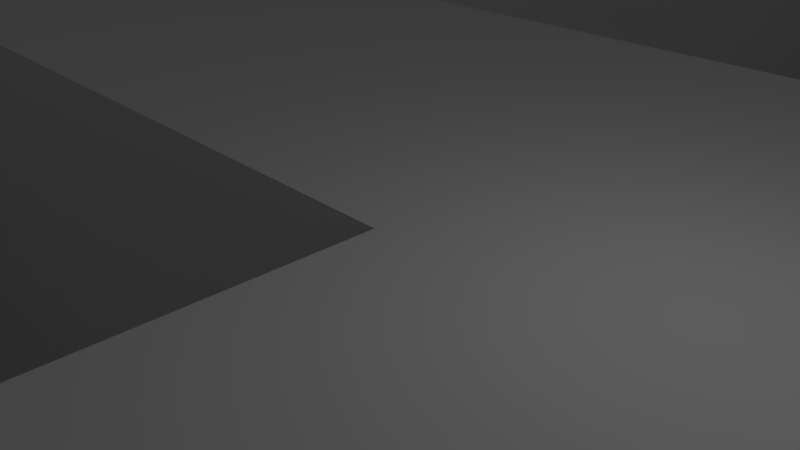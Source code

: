 # Source: untitled.blend  (saved by Blender 2.78.0; exported with 4.5.12 LTS)
import bpy
from mathutils import Matrix  # noqa: F401  (used for matrix-valued properties, if any)

bpy.ops.wm.read_factory_settings(use_empty=True)
scene = bpy.context.scene
scene.name = 'Scene'

# ---- collections
col_collection_1 = bpy.data.collections.new('Collection 1'); scene.collection.children.link(col_collection_1)

# ---- world
world_world = bpy.data.worlds.new('World'); scene.world = world_world
world_world.color = (0.05088, 0.05088, 0.05088)
world_world.use_sun_shadow = False
world_world.sun_shadow_jitter_overblur = 0.0
world_world.cycles.sampling_method = 'MANUAL'

# ---- cameras
cam_camera = bpy.data.cameras.new('Camera')
cam_camera.clip_end = 100.0
cam_camera.lens = 35.0
cam_camera.sensor_width = 32.0
cam_camera.sensor_height = 18.0
cam_camera.ortho_scale = 7.314
cam_camera.dof.focus_distance = 0.0
cam_camera.dof.aperture_fstop = 128.0

# ---- lights
light_lamp = bpy.data.lights.new('Lamp', 'POINT')
light_lamp.transmission_factor = 0.0
light_lamp.cutoff_distance = 30.0
light_lamp.energy = 100.0
light_lamp.shadow_buffer_clip_start = 1.001
light_lamp.shadow_soft_size = 0.1
light_lamp.shadow_maximum_resolution = 0.006
light_lamp.use_absolute_resolution = True

# ---- meshes
me_plane = bpy.data.meshes.new('Plane')
me_plane.from_pydata([(-1.0, -1.0, 0.0), (1.0, -1.0, 0.0), (-1.0, 1.0, 0.0), (1.0, 1.0, 0.0), (-1.0, 0.8, 0.0), (-1.0, 0.6, 0.0), (-1.0, 0.4, 0.0), (-1.0, 0.2, 0.0), (-1.0, 0.0, 0.0), (-1.0, -0.2, 0.0), (-1.0, -0.4, 0.0), (-1.0, -0.6, 0.0), (-1.0, -0.8, 0.0), (-0.8, -1.0, 0.0), (-0.6, -1.0, 0.0), (-0.4, -1.0, 0.0), (-0.2, -1.0, 0.0), (0.0, -1.0, 0.0), (0.2, -1.0, 0.0), (0.4, -1.0, 0.0), (0.6, -1.0, 0.0), (0.8, -1.0, 0.0), (1.0, -0.8, 0.0), (1.0, -0.6, 0.0), (1.0, -0.4, 0.0), (1.0, -0.2, 0.0), (1.0, 0.0, 0.0), (1.0, 0.2, 0.0), (1.0, 0.4, 0.0), (1.0, 0.6, 0.0), (1.0, 0.8, 0.0), (0.8, 1.0, 0.0), (0.6, 1.0, 0.0), (0.4, 1.0, 0.0), (0.2, 1.0, 0.0), (0.0, 1.0, 0.0), (-0.2, 1.0, 0.0), (-0.4, 1.0, 0.0), (-0.6, 1.0, 0.0), (-0.8, 1.0, 0.0), (-0.8, -0.4, 0.0), (-0.8, -0.2, 0.0), (-0.8, 0.0, 0.0), (-0.8, 0.2, 0.0), (-0.8, 0.4, 0.0), (-0.8, 0.6, 0.0), (-0.8, 0.8, 0.0), (-0.6, -0.4, 0.0), (-0.6, -0.2, 0.0), (-0.6, 0.4, 0.0), (-0.6, 0.6, 0.0), (-0.6, 0.8, 0.0), (-0.4, -0.8, 0.0), (-0.4, -0.6, 0.0), (-0.4, -0.4, 0.0), (-0.4, -0.2, 0.0), (-0.4, 0.0, 0.0), (-0.4, 0.2, 0.0), (-0.4, 0.4, 0.0), (-0.4, 0.6, 0.0), (-0.4, 0.8, 0.0), (-0.2, -0.8, 0.0), (-0.2, -0.6, 0.0), (-0.2, -0.4, 0.0), (-0.2, -0.2, 0.0), (-0.2, 0.0, 0.0), (-0.2, 0.2, 0.0), (-0.2, 0.4, 0.0), (-0.2, 0.6, 0.0), (-0.2, 0.8, 0.0), (0.0, -0.8, 0.0), (0.0, -0.6, 0.0), (0.0, -0.4, 0.0), (0.0, -0.2, 0.0), (0.0, 0.0, 0.0), (0.0, 0.2, 0.0), (0.0, 0.8, 0.0), (0.2, -0.8, 0.0), (0.2, -0.6, 0.0), (0.2, -0.4, 0.0), (0.2, -0.2, 0.0), (0.2, 0.0, 0.0), (0.2, 0.2, 0.0), (0.2, 0.8, 0.0), (0.4, -0.8, 0.0), (0.4, -0.6, 0.0), (0.4, -0.4, 0.0), (0.4, -0.2, 0.0), (0.4, 0.0, 0.0), (0.4, 0.2, 0.0), (0.4, 0.4, 0.0), (0.4, 0.6, 0.0), (0.4, 0.8, 0.0), (0.6, -0.8, 0.0), (0.6, -0.6, 0.0), (0.6, -0.4, 0.0), (0.6, 0.0, 0.0), (0.6, 0.2, 0.0), (0.6, 0.4, 0.0), (0.6, 0.6, 0.0), (0.6, 0.8, 0.0), (0.8, -0.8, 0.0), (0.8, -0.6, 0.0), (0.8, -0.4, 0.0), (0.8, 0.0, 0.0), (0.8, 0.2, 0.0), (0.8, 0.4, 0.0), (0.8, 0.6, 0.0), (0.8, 0.8, 0.0), (-1.0, -0.8, -14.26), (-1.0, -1.0, -14.26), (-1.0, 0.8, -14.26), (-1.0, 0.6, -14.26), (-1.0, -0.4, -14.26), (-1.0, -0.6, -14.26), (-0.8, -1.0, -14.26), (-0.6, -1.0, -14.26), (-0.4, -1.0, -14.26), (0.0, -1.0, -14.26), (0.2, -1.0, -14.26), (0.4, -1.0, -14.26), (0.6, -1.0, -14.26), (1.0, -0.4, -14.26), (1.0, -0.2, -14.26), (1.0, 0.0, -14.26), (1.0, 0.2, -14.26), (1.0, 0.4, -14.26), (1.0, 0.6, -14.26), (1.0, 0.8, -14.26), (-0.8, -0.8, -14.26), (-0.8, -0.6, -14.26), (-0.8, -0.4, -14.26), (-0.8, -0.2, -14.26), (-0.8, 0.0, -14.26), (-0.8, 0.2, -14.26), (-0.8, 0.4, -14.26), (-0.8, 0.6, -14.26), (-0.8, 0.8, -14.26), (-0.6, -0.8, -14.26), (-0.6, -0.6, -14.26), (-0.6, -0.4, -14.26), (-0.6, -0.2, -14.26), (-0.6, 0.0, -14.26), (-0.6, 0.2, -14.26), (-0.6, 0.4, -14.26), (-0.6, 0.6, -14.26), (-0.6, 0.8, -14.26), (-0.4, -0.8, -14.26), (-0.4, -0.6, -14.26), (-0.4, -0.4, -14.26), (-0.4, -0.2, -14.26), (-0.4, 0.0, -14.26), (-0.4, 0.2, -14.26), (-0.4, 0.4, -14.26), (-0.2, -0.6, -14.26), (-0.2, -0.4, -14.26), (-0.2, -0.2, -14.26), (-0.2, 0.0, -14.26), (-0.2, 0.2, -14.26), (-0.2, 0.4, -14.26), (-0.2, 0.6, -14.26), (-0.2, 0.8, -14.26), (0.0, -0.8, -14.26), (0.0, -0.6, -14.26), (0.0, -0.4, -14.26), (0.0, -0.2, -14.26), (0.0, 0.0, -14.26), (0.0, 0.2, -14.26), (0.0, 0.4, -14.26), (0.0, 0.6, -14.26), (0.0, 0.8, -14.26), (0.2, -0.8, -14.26), (0.2, -0.6, -14.26), (0.2, -0.4, -14.26), (0.2, 0.2, -14.26), (0.2, 0.4, -14.26), (0.2, 0.6, -14.26), (0.2, 0.8, -14.26), (0.4, -0.8, -14.26), (0.4, -0.6, -14.26), (0.4, -0.4, -14.26), (0.4, -0.2, -14.26), (0.4, 0.0, -14.26), (0.4, 0.2, -14.26), (0.4, 0.4, -14.26), (0.4, 0.6, -14.26), (0.4, 0.8, -14.26), (0.6, -0.8, -14.26), (0.6, -0.6, -14.26), (0.6, -0.4, -14.26), (0.6, -0.2, -14.26), (0.6, 0.0, -14.26), (0.6, 0.2, -14.26), (0.6, 0.4, -14.26), (0.8, -0.4, -14.26), (0.8, -0.2, -14.26), (0.8, 0.0, -14.26), (0.8, 0.2, -14.26), (0.8, 0.4, -14.26), (0.8, 0.6, -14.26), (0.8, 0.8, -14.26)], [], [(108, 30, 3, 31), (4, 46, 39, 2), (46, 51, 38, 39), (51, 60, 37, 38), (60, 69, 36, 37), (69, 76, 35, 36), (76, 83, 34, 35), (83, 92, 33, 34), (92, 100, 32, 33), (100, 108, 31, 32), (82, 89, 183, 174), (72, 73, 165, 164), (26, 104, 196, 124), (10, 40, 41, 9), (9, 41, 42, 8), (8, 42, 43, 7), (7, 43, 44, 6), (6, 44, 45, 5), (4, 5, 112, 111), (91, 92, 186, 185), (29, 30, 128, 127), (65, 56, 151, 157), (40, 47, 48, 41), (103, 24, 122, 194), (90, 91, 185, 184), (28, 29, 127, 126), (55, 64, 156, 150), (86, 79, 173, 180), (70, 17, 118, 162), (27, 28, 126, 125), (63, 54, 149, 155), (47, 54, 55, 48), (89, 88, 182, 183), (40, 10, 113, 131), (53, 62, 154, 148), (49, 58, 59, 50), (50, 59, 60, 51), (15, 16, 61, 52), (52, 61, 62, 53), (69, 68, 160, 161), (54, 63, 64, 55), (88, 87, 181, 182), (56, 65, 66, 57), (57, 66, 67, 58), (58, 67, 68, 59), (59, 68, 69, 60), (16, 17, 70, 61), (61, 70, 71, 62), (12, 0, 110, 109), (25, 26, 124, 123), (83, 76, 170, 177), (65, 74, 75, 66), (68, 67, 159, 160), (87, 86, 180, 181), (24, 25, 123, 122), (67, 66, 158, 159), (70, 77, 78, 71), (106, 98, 193, 198), (72, 79, 80, 73), (73, 80, 81, 74), (74, 81, 82, 75), (108, 107, 199, 200), (97, 105, 197, 192), (84, 85, 179, 178), (107, 106, 198, 199), (58, 49, 144, 153), (75, 82, 174, 167), (79, 86, 87, 80), (80, 87, 88, 81), (81, 88, 89, 82), (104, 96, 191, 196), (45, 44, 135, 136), (64, 63, 155, 156), (44, 43, 134, 135), (84, 93, 94, 85), (95, 103, 194, 189), (19, 20, 121, 120), (48, 55, 150, 141), (43, 42, 133, 134), (79, 72, 164, 173), (90, 98, 99, 91), (91, 99, 100, 92), (20, 21, 101, 93), (93, 101, 102, 94), (94, 102, 103, 95), (54, 47, 140, 149), (18, 19, 120, 119), (96, 104, 105, 97), (42, 41, 132, 133), (98, 106, 107, 99), (99, 107, 108, 100), (21, 1, 22, 101), (101, 22, 23, 102), (102, 23, 24, 103), (71, 78, 172, 163), (17, 18, 119, 118), (104, 26, 27, 105), (77, 70, 162, 171), (76, 69, 161, 170), (51, 46, 137, 146), (110, 115, 129, 109), (109, 129, 130, 114), (114, 130, 131, 113), (112, 136, 137, 111), (115, 116, 138, 129), (129, 138, 139, 130), (130, 139, 140, 131), (132, 141, 142, 133), (133, 142, 143, 134), (134, 143, 144, 135), (135, 144, 145, 136), (136, 145, 146, 137), (116, 117, 147, 138), (138, 147, 148, 139), (139, 148, 149, 140), (141, 150, 151, 142), (142, 151, 152, 143), (143, 152, 153, 144), (148, 154, 155, 149), (150, 156, 157, 151), (154, 163, 164, 155), (155, 164, 165, 156), (156, 165, 166, 157), (158, 167, 168, 159), (159, 168, 169, 160), (160, 169, 170, 161), (118, 119, 171, 162), (163, 172, 173, 164), (167, 174, 175, 168), (168, 175, 176, 169), (169, 176, 177, 170), (119, 120, 178, 171), (171, 178, 179, 172), (172, 179, 180, 173), (174, 183, 184, 175), (175, 184, 185, 176), (176, 185, 186, 177), (120, 121, 187, 178), (179, 188, 189, 180), (180, 189, 190, 181), (181, 190, 191, 182), (182, 191, 192, 183), (183, 192, 193, 184), (189, 194, 195, 190), (190, 195, 196, 191), (192, 197, 198, 193), (194, 122, 123, 195), (195, 123, 124, 196), (197, 125, 126, 198), (198, 126, 127, 199), (199, 127, 128, 200), (49, 50, 145, 144), (5, 45, 136, 112), (20, 93, 187, 121), (105, 27, 125, 197), (73, 74, 166, 165), (50, 51, 146, 145), (46, 4, 111, 137), (94, 95, 189, 188), (92, 83, 177, 186), (15, 52, 147, 117), (30, 108, 200, 128), (93, 84, 178, 187), (52, 53, 148, 147), (62, 71, 163, 154), (47, 40, 131, 140), (85, 94, 188, 179), (41, 48, 141, 132), (10, 11, 114, 113), (96, 97, 192, 191), (11, 12, 109, 114), (74, 65, 157, 166), (0, 13, 115, 110), (78, 77, 171, 172), (56, 57, 152, 151), (66, 75, 167, 158), (13, 14, 116, 115), (57, 58, 153, 152), (14, 15, 117, 116), (98, 90, 184, 193)])
me_plane.use_remesh_preserve_volume = False
me_plane.use_remesh_preserve_attributes = False
me_plane.use_mirror_vertex_groups = False
me_plane.update()

# ---- objects
ob_plane = bpy.data.objects.new('Plane', me_plane)
ob_lamp = bpy.data.objects.new('Lamp', light_lamp)
ob_camera = bpy.data.objects.new('Camera', cam_camera)

# ---- transforms, parenting, visibility, modifiers, constraints
ob_plane.location = (0.1747, -0.05718, 0.4474)
ob_plane.scale = (50.0, 50.0, 1.0)
ob_plane.lineart.crease_threshold = 0.0
ob_lamp.location = (4.076, 1.005, 5.904)
ob_lamp.rotation_euler = (0.6503, 0.05522, 1.866)
ob_lamp.lock_rotations_4d = False
ob_lamp.empty_display_type = 'ARROWS'
ob_lamp.color = (0.0, 0.0, 0.0, 0.0)
ob_lamp.lineart.crease_threshold = 0.0
ob_camera.location = (7.481, -6.508, 5.344)
ob_camera.rotation_euler = (1.109, 0.0, 0.8149)
ob_camera.lock_rotations_4d = False
ob_camera.empty_display_type = 'ARROWS'
ob_camera.color = (0.0, 0.0, 0.0, 0.0)
ob_camera.display_type = 'WIRE'
ob_camera.lineart.crease_threshold = 0.0

# ---- collection membership
col_collection_1.objects.link(ob_plane)
col_collection_1.objects.link(ob_lamp)
col_collection_1.objects.link(ob_camera)

# ---- scene / render settings (as saved in the file)
scene.camera = ob_camera
scene.frame_start = 1; scene.frame_end = 250; scene.frame_set(1)
scene.render.engine = 'BLENDER_EEVEE_NEXT'
scene.render.resolution_percentage = 50
scene.render.dither_intensity = 0.0
scene.cycles.use_denoising = False
scene.cycles.samples = 128
scene.cycles.sampling_pattern = 'TABULATED_SOBOL'
scene.cycles.light_sampling_threshold = 0.0
scene.cycles.use_adaptive_sampling = False
scene.cycles.use_light_tree = False
scene.cycles.blur_glossy = 0.0
scene.cycles.sample_clamp_indirect = 0.0
scene.view_settings.view_transform = 'Standard'
bpy.context.view_layer.update()
